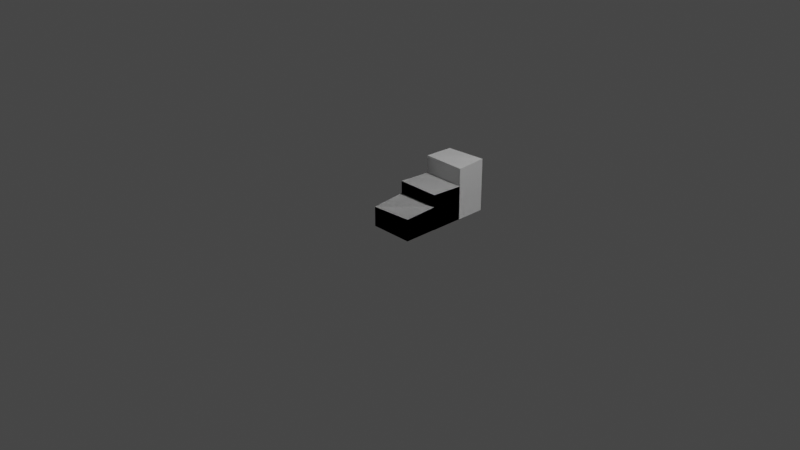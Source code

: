 # Source: stairs.blend  (saved by Blender 3.4.6; exported with 4.5.12 LTS)
import bpy
from mathutils import Matrix  # noqa: F401  (used for matrix-valued properties, if any)

bpy.ops.wm.read_factory_settings(use_empty=True)
scene = bpy.context.scene
scene.name = 'Scene'

# ---- collections
col_collection = bpy.data.collections.new('Collection'); scene.collection.children.link(col_collection)
col_stairs_hollow = bpy.data.collections.new('Stairs Hollow'); scene.collection.children.link(col_stairs_hollow)

# ---- materials (node trees are filled in below, after node groups)
mat_material = bpy.data.materials.new('Material')
mat_material.alpha_threshold = 0.0
mat_material.use_transparent_shadow = False
mat_material.roughness = 0.5
mat_material.line_color = (0.0, 0.0, 0.0, 1.0)

# ---- material node trees
mat_material.use_nodes = True; mat_material.node_tree.nodes.clear()
_N = mat_material.node_tree.nodes; _L = mat_material.node_tree.links
n0 = _N.new('ShaderNodeOutputMaterial'); n0.name = 'Material Output'; n0.location = (300, 300)
n1 = _N.new('ShaderNodeBsdfPrincipled'); n1.name = 'Principled BSDF'; n1.location = (10, 300)
n1.distribution = 'GGX'
n1.subsurface_method = 'RANDOM_WALK_SKIN'
n1.inputs[3].default_value = 1.45
n1.inputs[27].default_value = (0.0, 0.0, 0.0, 1.0)
n1.inputs[28].default_value = 1.0
_L.new(n1.outputs[0], n0.inputs[0])
n0.is_active_output = True

# ---- world
world_world = bpy.data.worlds.new('World'); scene.world = world_world
world_world.use_nodes = True; world_world.node_tree.nodes.clear()
_N = world_world.node_tree.nodes; _L = world_world.node_tree.links
n0 = _N.new('ShaderNodeOutputWorld'); n0.name = 'World Output'; n0.location = (300, 300)
n1 = _N.new('ShaderNodeBackground'); n1.name = 'Background'; n1.location = (10, 300)
n1.inputs[0].default_value = (0.05088, 0.05088, 0.05088, 1.0)
_L.new(n1.outputs[0], n0.inputs[0])
n0.is_active_output = True
world_world.color = (0.05088, 0.05088, 0.05088)
world_world.use_sun_shadow = False
world_world.sun_shadow_jitter_overblur = 0.0

# ---- cameras
cam_camera = bpy.data.cameras.new('Camera')
cam_camera.clip_end = 100.0
cam_camera.ortho_scale = 7.314

# ---- lights
light_light = bpy.data.lights.new('Light', 'POINT')
light_light.transmission_factor = 0.0
light_light.energy = 1000.0
light_light.shadow_soft_size = 0.1
light_light.shadow_maximum_resolution = 0.006
light_light.use_absolute_resolution = True

# ---- meshes
me_cube = bpy.data.meshes.new('Cube')
me_cube.from_pydata([(1.0, 1.0, 0.9764), (1.0, 1.0, -1.0), (1.0, -0.4316, 0.8531), (1.0, -0.4316, -1.0), (-1.0, 1.0, 0.9399), (-1.0, 1.0, -1.0), (-1.0, -0.4316, 0.6849), (-1.0, -0.4316, -1.0)], [], [(0, 4, 6, 2), (3, 2, 6, 7), (7, 6, 4, 5), (5, 1, 3, 7), (1, 0, 2, 3), (5, 4, 0, 1)])
_uv = me_cube.uv_layers.new(name='UVMap')
_uv.uv.foreach_set('vector', [0.625, 0.5, 0.875, 0.5, 0.875, 0.75, 0.625, 0.75, 0.375, 0.75, 0.625, 0.75, 0.625, 1.0, 0.375, 1.0, 0.375, 0.0, 0.625, 0.0, 0.625, 0.25, 0.375, 0.25, 0.125, 0.5, 0.375, 0.5, 0.375, 0.75, 0.125, 0.75, 0.375, 0.5, 0.625, 0.5, 0.625, 0.75, 0.375, 0.75, 0.375, 0.25, 0.625, 0.25, 0.625, 0.5, 0.375, 0.5])
me_cube.materials.append(mat_material)
me_cube.use_mirror_vertex_groups = False
me_cube.update()
me_cube_001 = bpy.data.meshes.new('Cube.001')
me_cube_001.from_pydata([(-0.2288, -0.409, -0.1453), (-0.2288, -0.409, 0.1618), (-0.2288, 0.9138, -0.1453), (-0.2288, 0.9138, 0.1453), (0.2337, -0.409, -0.1453), (0.2337, -0.409, 0.1605), (0.2337, 0.9138, -0.1453), (0.2337, 0.9138, 0.1453)], [], [(0, 1, 3, 2), (2, 3, 7, 6), (6, 7, 5, 4), (4, 5, 1, 0), (2, 6, 4, 0), (7, 3, 1, 5)])
_uv = me_cube_001.uv_layers.new(name='UVMap')
_uv.uv.foreach_set('vector', [0.375, 0.0, 0.625, 0.0, 0.625, 0.25, 0.375, 0.25, 0.375, 0.25, 0.625, 0.25, 0.625, 0.5, 0.375, 0.5, 0.375, 0.5, 0.625, 0.5, 0.625, 0.75, 0.375, 0.75, 0.375, 0.75, 0.625, 0.75, 0.625, 1.0, 0.375, 1.0, 0.125, 0.5, 0.375, 0.5, 0.375, 0.75, 0.125, 0.75, 0.625, 0.5, 0.875, 0.5, 0.875, 0.75, 0.625, 0.75])
me_cube_001.update()
me_cube_002 = bpy.data.meshes.new('Cube.002')
me_cube_002.from_pydata([(-0.2802, -0.06308, -0.2713), (-0.2802, -0.06308, 0.3003), (-0.2802, 0.2666, -0.2713), (-0.2802, 0.2666, 0.2881), (0.1941, -0.06553, -0.2746), (0.1941, -0.06553, 0.2967), (0.1941, 0.2642, -0.2746), (0.1941, 0.2642, 0.3115)], [], [(0, 1, 3, 2), (2, 3, 7, 6), (6, 7, 5, 4), (4, 5, 1, 0), (2, 6, 4, 0), (7, 3, 1, 5)])
_uv = me_cube_002.uv_layers.new(name='UVMap')
_uv.uv.foreach_set('vector', [0.375, 0.0, 0.625, 0.0, 0.625, 0.25, 0.375, 0.25, 0.375, 0.25, 0.625, 0.25, 0.625, 0.5, 0.375, 0.5, 0.375, 0.5, 0.625, 0.5, 0.625, 0.75, 0.375, 0.75, 0.375, 0.75, 0.625, 0.75, 0.625, 1.0, 0.375, 1.0, 0.125, 0.5, 0.375, 0.5, 0.375, 0.75, 0.125, 0.75, 0.625, 0.5, 0.875, 0.5, 0.875, 0.75, 0.625, 0.75])
me_cube_002.update()
me_cube_003 = bpy.data.meshes.new('Cube.003')
me_cube_003.from_pydata([(1.0, 1.0, 0.9764), (1.0, 1.0, -1.0), (1.0, -0.4316, 0.8531), (1.0, -0.4316, -1.0), (-1.0, 1.0, 0.9399), (-1.0, 1.0, -1.0), (-1.0, -0.4316, 0.6849), (-1.0, -0.4316, -1.0)], [], [(0, 4, 6, 2), (3, 2, 6, 7), (7, 6, 4, 5), (5, 1, 3, 7), (1, 0, 2, 3), (5, 4, 0, 1)])
_uv = me_cube_003.uv_layers.new(name='UVMap')
_uv.uv.foreach_set('vector', [0.625, 0.5, 0.875, 0.5, 0.875, 0.75, 0.625, 0.75, 0.375, 0.75, 0.625, 0.75, 0.625, 1.0, 0.375, 1.0, 0.375, 0.0, 0.625, 0.0, 0.625, 0.25, 0.375, 0.25, 0.125, 0.5, 0.375, 0.5, 0.375, 0.75, 0.125, 0.75, 0.375, 0.5, 0.625, 0.5, 0.625, 0.75, 0.375, 0.75, 0.375, 0.25, 0.625, 0.25, 0.625, 0.5, 0.375, 0.5])
me_cube_003.materials.append(mat_material)
me_cube_003.use_mirror_vertex_groups = False
me_cube_003.update()
me_cube_004 = bpy.data.meshes.new('Cube.004')
me_cube_004.from_pydata([(-0.2288, -0.409, -0.1453), (-0.2288, -0.409, 0.1618), (-0.2288, 0.9138, -0.1453), (-0.2288, 0.9138, 0.1453), (0.2337, -0.409, -0.1453), (0.2337, -0.409, 0.1605), (0.2337, 0.9138, -0.1453), (0.2337, 0.9138, 0.1453)], [], [(0, 1, 3, 2), (2, 3, 7, 6), (6, 7, 5, 4), (4, 5, 1, 0), (2, 6, 4, 0), (7, 3, 1, 5)])
_uv = me_cube_004.uv_layers.new(name='UVMap')
_uv.uv.foreach_set('vector', [0.375, 0.0, 0.625, 0.0, 0.625, 0.25, 0.375, 0.25, 0.375, 0.25, 0.625, 0.25, 0.625, 0.5, 0.375, 0.5, 0.375, 0.5, 0.625, 0.5, 0.625, 0.75, 0.375, 0.75, 0.375, 0.75, 0.625, 0.75, 0.625, 1.0, 0.375, 1.0, 0.125, 0.5, 0.375, 0.5, 0.375, 0.75, 0.125, 0.75, 0.625, 0.5, 0.875, 0.5, 0.875, 0.75, 0.625, 0.75])
me_cube_004.update()

# ---- objects
ob_stufe_1 = bpy.data.objects.new('Stufe 1', me_cube)
ob_light = bpy.data.objects.new('Light', light_light)
ob_camera = bpy.data.objects.new('Camera', cam_camera)
ob_stufe_2 = bpy.data.objects.new('Stufe 2', me_cube_001)
ob_stufe_3 = bpy.data.objects.new('Stufe 3', me_cube_002)
ob_stufe_1_001 = bpy.data.objects.new('Stufe 1.001', me_cube_003)
ob_stufe_2_001 = bpy.data.objects.new('Stufe 2.001', me_cube_004)
ob_stufe_3_001 = bpy.data.objects.new('Stufe 3.001', me_cube_002)

# ---- transforms, parenting, visibility, modifiers, constraints
ob_stufe_1.location = (0.0, 0.0, 0.0)
ob_stufe_1.scale = (0.24, 0.26, 0.13)
ob_stufe_1.lock_rotations_4d = False
ob_stufe_1.empty_display_type = 'ARROWS'
ob_stufe_1.lineart.crease_threshold = 0.0
ob_light.location = (4.076, 1.005, 5.904)
ob_light.rotation_euler = (0.6503, 0.05522, 1.866)
ob_light.lock_rotations_4d = False
ob_light.empty_display_type = 'ARROWS'
ob_light.color = (0.0, 0.0, 0.0, 0.0)
ob_light.lineart.crease_threshold = 0.0
ob_camera.location = (7.359, -6.926, 4.958)
ob_camera.rotation_euler = (1.109, 0.0, 0.8149)
ob_camera.lock_rotations_4d = False
ob_camera.empty_display_type = 'ARROWS'
ob_camera.color = (0.0, 0.0, 0.0, 0.0)
ob_camera.display_type = 'WIRE'
ob_camera.lineart.crease_threshold = 0.0
ob_stufe_2.location = (0.0, 0.3709, 0.05573)
ob_stufe_2.scale = (1.03, 0.28, 1.29)
ob_stufe_3.location = (0.04557, 0.6921, 0.1414)
ob_stufe_1_001.location = (0.0, 0.0, 0.0)
ob_stufe_1_001.scale = (0.24, 0.26, 0.13)
ob_stufe_1_001.lock_rotations_4d = False
ob_stufe_1_001.empty_display_type = 'ARROWS'
ob_stufe_1_001.lineart.crease_threshold = 0.0
ob_stufe_2_001.location = (0.0, 0.3709, 0.05573)
ob_stufe_2_001.scale = (1.03, 0.28, 1.29)
ob_stufe_3_001.location = (0.04557, 0.6921, 0.1414)

# ---- collection membership
col_collection.objects.link(ob_stufe_1)
col_collection.objects.link(ob_light)
col_collection.objects.link(ob_camera)
col_collection.objects.link(ob_stufe_2)
col_collection.objects.link(ob_stufe_3)
col_stairs_hollow.objects.link(ob_stufe_1_001)
col_stairs_hollow.objects.link(ob_stufe_2_001)
col_stairs_hollow.objects.link(ob_stufe_3_001)

# ---- scene / render settings (as saved in the file)
scene.camera = ob_camera
scene.frame_start = 1; scene.frame_end = 250; scene.frame_set(1)
scene.render.engine = 'BLENDER_EEVEE_NEXT'
scene.cycles.sampling_pattern = 'TABULATED_SOBOL'
scene.cycles.use_light_tree = False
scene.view_settings.view_transform = 'Filmic'
bpy.context.view_layer.update()
